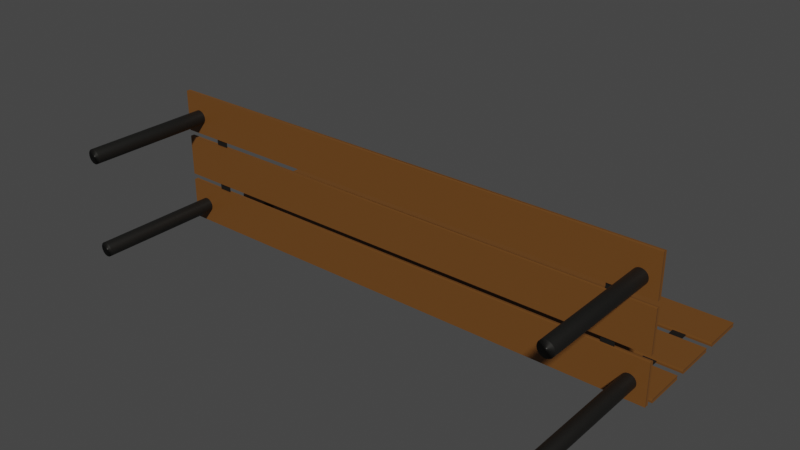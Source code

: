 # Source: bench.blend  (saved by Blender 3.3.6; exported with 4.5.12 LTS)
import bpy
from mathutils import Matrix  # noqa: F401  (used for matrix-valued properties, if any)

bpy.ops.wm.read_factory_settings(use_empty=True)
scene = bpy.context.scene
scene.name = 'Scene'

# ---- collections
col_collection = bpy.data.collections.new('Collection'); scene.collection.children.link(col_collection)
col_collection_2 = bpy.data.collections.new('Collection 2'); scene.collection.children.link(col_collection_2)
col_collection_3 = bpy.data.collections.new('Collection 3'); scene.collection.children.link(col_collection_3)
col_collection_4 = bpy.data.collections.new('Collection 4'); scene.collection.children.link(col_collection_4)

# ---- materials (node trees are filled in below, after node groups)
mat_wood = bpy.data.materials.new('Wood')
mat_wood.use_transparent_shadow = False
mat_iron = bpy.data.materials.new('iron')
mat_iron.use_transparent_shadow = False

# ---- material node trees
mat_wood.use_nodes = True; mat_wood.node_tree.nodes.clear()
_N = mat_wood.node_tree.nodes; _L = mat_wood.node_tree.links
n0 = _N.new('ShaderNodeOutputMaterial'); n0.name = 'Material Output'; n0.location = (300, 300)
n1 = _N.new('ShaderNodeBsdfPrincipled'); n1.name = 'Principled BSDF'; n1.location = (10, 300)
n1.distribution = 'GGX'
n1.subsurface_method = 'RANDOM_WALK_SKIN'
n1.inputs[0].default_value = (0.154, 0.06044, 0.01131, 1.0)
n1.inputs[3].default_value = 1.45
n1.inputs[27].default_value = (0.0, 0.0, 0.0, 1.0)
n1.inputs[28].default_value = 1.0
_L.new(n1.outputs[0], n0.inputs[0])
n0.is_active_output = True
mat_iron.use_nodes = True; mat_iron.node_tree.nodes.clear()
_N = mat_iron.node_tree.nodes; _L = mat_iron.node_tree.links
n0 = _N.new('ShaderNodeBsdfPrincipled'); n0.name = 'Principled BSDF'; n0.location = (10, 300)
n0.distribution = 'GGX'
n0.subsurface_method = 'RANDOM_WALK_SKIN'
n0.inputs[0].default_value = (0.03275, 0.03181, 0.02908, 1.0)
n0.inputs[1].default_value = 0.7727
n0.inputs[3].default_value = 1.45
n0.inputs[27].default_value = (0.0, 0.0, 0.0, 1.0)
n0.inputs[28].default_value = 1.0
n1 = _N.new('ShaderNodeOutputMaterial'); n1.name = 'Material Output'; n1.location = (300, 300)
_L.new(n0.outputs[0], n1.inputs[0])
n1.is_active_output = True

# ---- world
world_world = bpy.data.worlds.new('World'); scene.world = world_world
world_world.use_nodes = True; world_world.node_tree.nodes.clear()
_N = world_world.node_tree.nodes; _L = world_world.node_tree.links
n0 = _N.new('ShaderNodeOutputWorld'); n0.name = 'World Output'; n0.location = (300, 300)
n1 = _N.new('ShaderNodeBackground'); n1.name = 'Background'; n1.location = (10, 300)
n1.inputs[0].default_value = (0.05088, 0.05088, 0.05088, 1.0)
_L.new(n1.outputs[0], n0.inputs[0])
n0.is_active_output = True
world_world.color = (0.05088, 0.05088, 0.05088)
world_world.use_sun_shadow = False
world_world.sun_shadow_jitter_overblur = 0.0

# ---- meshes
me_plane = bpy.data.meshes.new('Plane')
me_plane.from_pydata([(-0.9954, -1.022, 0.06397), (1.005, -1.022, 0.06397), (-0.9954, 0.9784, 0.06397), (1.005, 0.9784, 0.06397), (-0.9957, -1.014, -3.058e-05), (-0.9957, 0.9857, -3.058e-05), (1.004, -1.034, -0.0003447), (1.004, 0.9657, -0.0003447)], [], [(0, 1, 3, 2), (0, 2, 5, 4), (3, 1, 6, 7), (1, 0, 6), (4, 0, 1, 6), (3, 7, 5, 2)])
_uv = me_plane.uv_layers.new(name='UVMap')
_uv.uv.foreach_set('vector', [0.0, 0.0, 1.0, 0.0, 1.0, 1.0, 0.0, 1.0, 0.0, 0.0, 0.0, 1.0, 0.0, 1.0, 0.0, 0.0, 1.0, 1.0, 1.0, 0.0, 1.0, 0.0, 1.0, 1.0, 1.0, 0.0, 0.0, 0.0, 1.0, 0.0, 0.0, 0.0, 0.0, 0.0, 1.0, 0.0, 1.0, 0.0, 1.0, 1.0, 1.0, 1.0, 0.0, 1.0, 0.0, 1.0])
me_plane.materials.append(mat_wood)
me_plane.update()
me_plane_002 = bpy.data.meshes.new('Plane.002')
me_plane_002.from_pydata([(-0.9954, -1.022, 0.06397), (1.005, -1.022, 0.06397), (-0.9954, 0.9784, 0.06397), (1.005, 0.9784, 0.06397), (-0.9957, -1.014, -3.058e-05), (-0.9957, 0.9857, -3.058e-05), (1.004, -1.034, -0.0003447), (1.004, 0.9657, -0.0003447)], [], [(0, 1, 3, 2), (0, 2, 5, 4), (3, 1, 6, 7), (1, 0, 6), (4, 0, 1, 6), (3, 7, 5, 2)])
_uv = me_plane_002.uv_layers.new(name='UVMap')
_uv.uv.foreach_set('vector', [0.0, 0.0, 1.0, 0.0, 1.0, 1.0, 0.0, 1.0, 0.0, 0.0, 0.0, 1.0, 0.0, 1.0, 0.0, 0.0, 1.0, 1.0, 1.0, 0.0, 1.0, 0.0, 1.0, 1.0, 1.0, 0.0, 0.0, 0.0, 1.0, 0.0, 0.0, 0.0, 0.0, 0.0, 1.0, 0.0, 1.0, 0.0, 1.0, 1.0, 1.0, 1.0, 0.0, 1.0, 0.0, 1.0])
me_plane_002.materials.append(mat_wood)
me_plane_002.update()
me_plane_004 = bpy.data.meshes.new('Plane.004')
me_plane_004.from_pydata([(-0.9954, -1.022, 0.06397), (1.005, -1.022, 0.06397), (-0.9954, 0.9784, 0.06397), (1.005, 0.9784, 0.06397), (-0.9957, -1.014, -3.058e-05), (-0.9957, 0.9857, -3.058e-05), (1.004, -1.034, -0.0003447), (1.004, 0.9657, -0.0003447)], [], [(0, 1, 3, 2), (0, 2, 5, 4), (3, 1, 6, 7), (1, 0, 6), (4, 0, 1, 6), (3, 7, 5, 2)])
_uv = me_plane_004.uv_layers.new(name='UVMap')
_uv.uv.foreach_set('vector', [0.0, 0.0, 1.0, 0.0, 1.0, 1.0, 0.0, 1.0, 0.0, 0.0, 0.0, 1.0, 0.0, 1.0, 0.0, 0.0, 1.0, 1.0, 1.0, 0.0, 1.0, 0.0, 1.0, 1.0, 1.0, 0.0, 0.0, 0.0, 1.0, 0.0, 0.0, 0.0, 0.0, 0.0, 1.0, 0.0, 1.0, 0.0, 1.0, 1.0, 1.0, 1.0, 0.0, 1.0, 0.0, 1.0])
me_plane_004.materials.append(mat_wood)
me_plane_004.update()
me_plane_003 = bpy.data.meshes.new('Plane.003')
me_plane_003.from_pydata([(-0.9954, -1.022, 0.06397), (1.005, -1.022, 0.06397), (-0.9954, 0.9784, 0.06397), (1.005, 0.9784, 0.06397), (-0.9957, -1.014, -3.058e-05), (-0.9957, 0.9857, -3.058e-05), (1.004, -1.034, -0.0003447), (1.004, 0.9657, -0.0003447)], [], [(0, 1, 3, 2), (0, 2, 5, 4), (3, 1, 6, 7), (1, 0, 6), (4, 0, 1, 6), (3, 7, 5, 2)])
_uv = me_plane_003.uv_layers.new(name='UVMap')
_uv.uv.foreach_set('vector', [0.0, 0.0, 1.0, 0.0, 1.0, 1.0, 0.0, 1.0, 0.0, 0.0, 0.0, 1.0, 0.0, 1.0, 0.0, 0.0, 1.0, 1.0, 1.0, 0.0, 1.0, 0.0, 1.0, 1.0, 1.0, 0.0, 0.0, 0.0, 1.0, 0.0, 0.0, 0.0, 0.0, 0.0, 1.0, 0.0, 1.0, 0.0, 1.0, 1.0, 1.0, 1.0, 0.0, 1.0, 0.0, 1.0])
me_plane_003.materials.append(mat_wood)
me_plane_003.update()
me_plane_005 = bpy.data.meshes.new('Plane.005')
me_plane_005.from_pydata([(-0.9954, -1.022, 0.06397), (1.005, -1.022, 0.06397), (-0.9954, 0.9784, 0.06397), (1.005, 0.9784, 0.06397), (-0.9957, -1.014, -3.058e-05), (-0.9957, 0.9857, -3.058e-05), (1.004, -1.034, -0.0003447), (1.004, 0.9657, -0.0003447)], [], [(0, 1, 3, 2), (0, 2, 5, 4), (3, 1, 6, 7), (1, 0, 6), (4, 0, 1, 6), (3, 7, 5, 2)])
_uv = me_plane_005.uv_layers.new(name='UVMap')
_uv.uv.foreach_set('vector', [0.0, 0.0, 1.0, 0.0, 1.0, 1.0, 0.0, 1.0, 0.0, 0.0, 0.0, 1.0, 0.0, 1.0, 0.0, 0.0, 1.0, 1.0, 1.0, 0.0, 1.0, 0.0, 1.0, 1.0, 1.0, 0.0, 0.0, 0.0, 1.0, 0.0, 0.0, 0.0, 0.0, 0.0, 1.0, 0.0, 1.0, 0.0, 1.0, 1.0, 1.0, 1.0, 0.0, 1.0, 0.0, 1.0])
me_plane_005.materials.append(mat_wood)
me_plane_005.update()
me_plane_006 = bpy.data.meshes.new('Plane.006')
me_plane_006.from_pydata([(-0.9954, -1.022, 0.06397), (1.005, -1.022, 0.06397), (-0.9954, 0.9784, 0.06397), (1.005, 0.9784, 0.06397), (-0.9957, -1.014, -3.058e-05), (-0.9957, 0.9857, -3.058e-05), (1.004, -1.034, -0.0003447), (1.004, 0.9657, -0.0003447)], [], [(0, 1, 3, 2), (0, 2, 5, 4), (3, 1, 6, 7), (1, 0, 6), (4, 0, 1, 6), (3, 7, 5, 2)])
_uv = me_plane_006.uv_layers.new(name='UVMap')
_uv.uv.foreach_set('vector', [0.0, 0.0, 1.0, 0.0, 1.0, 1.0, 0.0, 1.0, 0.0, 0.0, 0.0, 1.0, 0.0, 1.0, 0.0, 0.0, 1.0, 1.0, 1.0, 0.0, 1.0, 0.0, 1.0, 1.0, 1.0, 0.0, 0.0, 0.0, 1.0, 0.0, 0.0, 0.0, 0.0, 0.0, 1.0, 0.0, 1.0, 0.0, 1.0, 1.0, 1.0, 1.0, 0.0, 1.0, 0.0, 1.0])
me_plane_006.materials.append(mat_wood)
me_plane_006.update()
me_cylinder = bpy.data.meshes.new('Cylinder')
me_cylinder.from_pydata([(0.0, 1.0, -1.0), (0.0, 1.0, 1.0), (0.1951, 0.9808, -1.0), (0.1951, 0.9808, 1.0), (0.3827, 0.9239, -1.0), (0.3827, 0.9239, 1.0), (0.5556, 0.8315, -1.0), (0.5556, 0.8315, 1.0), (0.7071, 0.7071, -1.0), (0.7071, 0.7071, 1.0), (0.8315, 0.5556, -1.0), (0.8315, 0.5556, 1.0), (0.9239, 0.3827, -1.0), (0.9239, 0.3827, 1.0), (0.9808, 0.1951, -1.0), (0.9808, 0.1951, 1.0), (1.0, 0.0, -1.0), (1.0, 0.0, 1.0), (0.9808, -0.1951, -1.0), (0.9808, -0.1951, 1.0), (0.9239, -0.3827, -1.0), (0.9239, -0.3827, 1.0), (0.8315, -0.5556, -1.0), (0.8315, -0.5556, 1.0), (0.7071, -0.7071, -1.0), (0.7071, -0.7071, 1.0), (0.5556, -0.8315, -1.0), (0.5556, -0.8315, 1.0), (0.3827, -0.9239, -1.0), (0.3827, -0.9239, 1.0), (0.1951, -0.9808, -1.0), (0.1951, -0.9808, 1.0), (0.0, -1.0, -1.0), (0.0, -1.0, 1.0), (-0.1951, -0.9808, -1.0), (-0.1951, -0.9808, 1.0), (-0.3827, -0.9239, -1.0), (-0.3827, -0.9239, 1.0), (-0.5556, -0.8315, -1.0), (-0.5556, -0.8315, 1.0), (-0.7071, -0.7071, -1.0), (-0.7071, -0.7071, 1.0), (-0.8315, -0.5556, -1.0), (-0.8315, -0.5556, 1.0), (-0.9239, -0.3827, -1.0), (-0.9239, -0.3827, 1.0), (-0.9808, -0.1951, -1.0), (-0.9808, -0.1951, 1.0), (-1.0, 0.0, -1.0), (-1.0, 0.0, 1.0), (-0.9808, 0.1951, -1.0), (-0.9808, 0.1951, 1.0), (-0.9239, 0.3827, -1.0), (-0.9239, 0.3827, 1.0), (-0.8315, 0.5556, -1.0), (-0.8315, 0.5556, 1.0), (-0.7071, 0.7071, -1.0), (-0.7071, 0.7071, 1.0), (-0.5556, 0.8315, -1.0), (-0.5556, 0.8315, 1.0), (-0.3827, 0.9239, -1.0), (-0.3827, 0.9239, 1.0), (-0.1951, 0.9808, -1.0), (-0.1951, 0.9808, 1.0)], [], [(0, 1, 3, 2), (2, 3, 5, 4), (4, 5, 7, 6), (6, 7, 9, 8), (8, 9, 11, 10), (10, 11, 13, 12), (12, 13, 15, 14), (14, 15, 17, 16), (16, 17, 19, 18), (18, 19, 21, 20), (20, 21, 23, 22), (22, 23, 25, 24), (24, 25, 27, 26), (26, 27, 29, 28), (28, 29, 31, 30), (30, 31, 33, 32), (32, 33, 35, 34), (34, 35, 37, 36), (36, 37, 39, 38), (38, 39, 41, 40), (40, 41, 43, 42), (42, 43, 45, 44), (44, 45, 47, 46), (46, 47, 49, 48), (48, 49, 51, 50), (50, 51, 53, 52), (52, 53, 55, 54), (54, 55, 57, 56), (56, 57, 59, 58), (58, 59, 61, 60), (3, 1, 63, 61, 59, 57, 55, 53, 51, 49, 47, 45, 43, 41, 39, 37, 35, 33, 31, 29, 27, 25, 23, 21, 19, 17, 15, 13, 11, 9, 7, 5), (60, 61, 63, 62), (62, 63, 1, 0), (0, 2, 4, 6, 8, 10, 12, 14, 16, 18, 20, 22, 24, 26, 28, 30, 32, 34, 36, 38, 40, 42, 44, 46, 48, 50, 52, 54, 56, 58, 60, 62)])
me_cylinder.polygons.foreach_set('use_smooth', [True] * 34)
_uv = me_cylinder.uv_layers.new(name='UVMap')
_uv.uv.foreach_set('vector', [1.0, 0.5, 1.0, 1.0, 0.9688, 1.0, 0.9688, 0.5, 0.9688, 0.5, 0.9688, 1.0, 0.9375, 1.0, 0.9375, 0.5, 0.9375, 0.5, 0.9375, 1.0, 0.9062, 1.0, 0.9062, 0.5, 0.9062, 0.5, 0.9062, 1.0, 0.875, 1.0, 0.875, 0.5, 0.875, 0.5, 0.875, 1.0, 0.8438, 1.0, 0.8438, 0.5, 0.8438, 0.5, 0.8438, 1.0, 0.8125, 1.0, 0.8125, 0.5, 0.8125, 0.5, 0.8125, 1.0, 0.7812, 1.0, 0.7812, 0.5, 0.7812, 0.5, 0.7812, 1.0, 0.75, 1.0, 0.75, 0.5, 0.75, 0.5, 0.75, 1.0, 0.7188, 1.0, 0.7188, 0.5, 0.7188, 0.5, 0.7188, 1.0, 0.6875, 1.0, 0.6875, 0.5, 0.6875, 0.5, 0.6875, 1.0, 0.6562, 1.0, 0.6562, 0.5, 0.6562, 0.5, 0.6562, 1.0, 0.625, 1.0, 0.625, 0.5, 0.625, 0.5, 0.625, 1.0, 0.5938, 1.0, 0.5938, 0.5, 0.5938, 0.5, 0.5938, 1.0, 0.5625, 1.0, 0.5625, 0.5, 0.5625, 0.5, 0.5625, 1.0, 0.5312, 1.0, 0.5312, 0.5, 0.5312, 0.5, 0.5312, 1.0, 0.5, 1.0, 0.5, 0.5, 0.5, 0.5, 0.5, 1.0, 0.4688, 1.0, 0.4688, 0.5, 0.4688, 0.5, 0.4688, 1.0, 0.4375, 1.0, 0.4375, 0.5, 0.4375, 0.5, 0.4375, 1.0, 0.4062, 1.0, 0.4062, 0.5, 0.4062, 0.5, 0.4062, 1.0, 0.375, 1.0, 0.375, 0.5, 0.375, 0.5, 0.375, 1.0, 0.3438, 1.0, 0.3438, 0.5, 0.3438, 0.5, 0.3438, 1.0, 0.3125, 1.0, 0.3125, 0.5, 0.3125, 0.5, 0.3125, 1.0, 0.2812, 1.0, 0.2812, 0.5, 0.2812, 0.5, 0.2812, 1.0, 0.25, 1.0, 0.25, 0.5, 0.25, 0.5, 0.25, 1.0, 0.2188, 1.0, 0.2188, 0.5, 0.2188, 0.5, 0.2188, 1.0, 0.1875, 1.0, 0.1875, 0.5, 0.1875, 0.5, 0.1875, 1.0, 0.1562, 1.0, 0.1562, 0.5, 0.1562, 0.5, 0.1562, 1.0, 0.125, 1.0, 0.125, 0.5, 0.125, 0.5, 0.125, 1.0, 0.09375, 1.0, 0.09375, 0.5, 0.09375, 0.5, 0.09375, 1.0, 0.0625, 1.0, 0.0625, 0.5, 0.2968, 0.4854, 0.25, 0.49, 0.2032, 0.4854, 0.1582, 0.4717, 0.1167, 0.4496, 0.08029, 0.4197, 0.05045, 0.3833, 0.02827, 0.3418, 0.01461, 0.2968, 0.01, 0.25, 0.01461, 0.2032, 0.02827, 0.1582, 0.05045, 0.1167, 0.08029, 0.08029, 0.1167, 0.05045, 0.1582, 0.02827, 0.2032, 0.01461, 0.25, 0.01, 0.2968, 0.01461, 0.3418, 0.02827, 0.3833, 0.05045, 0.4197, 0.08029, 0.4496, 0.1167, 0.4717, 0.1582, 0.4854, 0.2032, 0.49, 0.25, 0.4854, 0.2968, 0.4717, 0.3418, 0.4496, 0.3833, 0.4197, 0.4197, 0.3833, 0.4496, 0.3418, 0.4717, 0.0625, 0.5, 0.0625, 1.0, 0.03125, 1.0, 0.03125, 0.5, 0.03125, 0.5, 0.03125, 1.0, 0.0, 1.0, 0.0, 0.5, 0.75, 0.49, 0.7968, 0.4854, 0.8418, 0.4717, 0.8833, 0.4496, 0.9197, 0.4197, 0.9496, 0.3833, 0.9717, 0.3418, 0.9854, 0.2968, 0.99, 0.25, 0.9854, 0.2032, 0.9717, 0.1582, 0.9496, 0.1167, 0.9197, 0.08029, 0.8833, 0.05045, 0.8418, 0.02827, 0.7968, 0.01461, 0.75, 0.01, 0.7032, 0.01461, 0.6582, 0.02827, 0.6167, 0.05045, 0.5803, 0.08029, 0.5504, 0.1167, 0.5283, 0.1582, 0.5146, 0.2032, 0.51, 0.25, 0.5146, 0.2968, 0.5283, 0.3418, 0.5504, 0.3833, 0.5803, 0.4197, 0.6167, 0.4496, 0.6582, 0.4717, 0.7032, 0.4854])
me_cylinder.materials.append(mat_iron)
me_cylinder.update()
me_cylinder_001 = bpy.data.meshes.new('Cylinder.001')
me_cylinder_001.from_pydata([(0.0, 1.0, -1.0), (0.0, 1.0, 1.0), (0.1951, 0.9808, -1.0), (0.1951, 0.9808, 1.0), (0.3827, 0.9239, -1.0), (0.3827, 0.9239, 1.0), (0.5556, 0.8315, -1.0), (0.5556, 0.8315, 1.0), (0.7071, 0.7071, -1.0), (0.7071, 0.7071, 1.0), (0.8315, 0.5556, -1.0), (0.8315, 0.5556, 1.0), (0.9239, 0.3827, -1.0), (0.9239, 0.3827, 1.0), (0.9808, 0.1951, -1.0), (0.9808, 0.1951, 1.0), (1.0, 0.0, -1.0), (1.0, 0.0, 1.0), (0.9808, -0.1951, -1.0), (0.9808, -0.1951, 1.0), (0.9239, -0.3827, -1.0), (0.9239, -0.3827, 1.0), (0.8315, -0.5556, -1.0), (0.8315, -0.5556, 1.0), (0.7071, -0.7071, -1.0), (0.7071, -0.7071, 1.0), (0.5556, -0.8315, -1.0), (0.5556, -0.8315, 1.0), (0.3827, -0.9239, -1.0), (0.3827, -0.9239, 1.0), (0.1951, -0.9808, -1.0), (0.1951, -0.9808, 1.0), (0.0, -1.0, -1.0), (0.0, -1.0, 1.0), (-0.1951, -0.9808, -1.0), (-0.1951, -0.9808, 1.0), (-0.3827, -0.9239, -1.0), (-0.3827, -0.9239, 1.0), (-0.5556, -0.8315, -1.0), (-0.5556, -0.8315, 1.0), (-0.7071, -0.7071, -1.0), (-0.7071, -0.7071, 1.0), (-0.8315, -0.5556, -1.0), (-0.8315, -0.5556, 1.0), (-0.9239, -0.3827, -1.0), (-0.9239, -0.3827, 1.0), (-0.9808, -0.1951, -1.0), (-0.9808, -0.1951, 1.0), (-1.0, 0.0, -1.0), (-1.0, 0.0, 1.0), (-0.9808, 0.1951, -1.0), (-0.9808, 0.1951, 1.0), (-0.9239, 0.3827, -1.0), (-0.9239, 0.3827, 1.0), (-0.8315, 0.5556, -1.0), (-0.8315, 0.5556, 1.0), (-0.7071, 0.7071, -1.0), (-0.7071, 0.7071, 1.0), (-0.5556, 0.8315, -1.0), (-0.5556, 0.8315, 1.0), (-0.3827, 0.9239, -1.0), (-0.3827, 0.9239, 1.0), (-0.1951, 0.9808, -1.0), (-0.1951, 0.9808, 1.0)], [], [(0, 1, 3, 2), (2, 3, 5, 4), (4, 5, 7, 6), (6, 7, 9, 8), (8, 9, 11, 10), (10, 11, 13, 12), (12, 13, 15, 14), (14, 15, 17, 16), (16, 17, 19, 18), (18, 19, 21, 20), (20, 21, 23, 22), (22, 23, 25, 24), (24, 25, 27, 26), (26, 27, 29, 28), (28, 29, 31, 30), (30, 31, 33, 32), (32, 33, 35, 34), (34, 35, 37, 36), (36, 37, 39, 38), (38, 39, 41, 40), (40, 41, 43, 42), (42, 43, 45, 44), (44, 45, 47, 46), (46, 47, 49, 48), (48, 49, 51, 50), (50, 51, 53, 52), (52, 53, 55, 54), (54, 55, 57, 56), (56, 57, 59, 58), (58, 59, 61, 60), (3, 1, 63, 61, 59, 57, 55, 53, 51, 49, 47, 45, 43, 41, 39, 37, 35, 33, 31, 29, 27, 25, 23, 21, 19, 17, 15, 13, 11, 9, 7, 5), (60, 61, 63, 62), (62, 63, 1, 0), (0, 2, 4, 6, 8, 10, 12, 14, 16, 18, 20, 22, 24, 26, 28, 30, 32, 34, 36, 38, 40, 42, 44, 46, 48, 50, 52, 54, 56, 58, 60, 62)])
me_cylinder_001.polygons.foreach_set('use_smooth', [True] * 34)
_uv = me_cylinder_001.uv_layers.new(name='UVMap')
_uv.uv.foreach_set('vector', [1.0, 0.5, 1.0, 1.0, 0.9688, 1.0, 0.9688, 0.5, 0.9688, 0.5, 0.9688, 1.0, 0.9375, 1.0, 0.9375, 0.5, 0.9375, 0.5, 0.9375, 1.0, 0.9062, 1.0, 0.9062, 0.5, 0.9062, 0.5, 0.9062, 1.0, 0.875, 1.0, 0.875, 0.5, 0.875, 0.5, 0.875, 1.0, 0.8438, 1.0, 0.8438, 0.5, 0.8438, 0.5, 0.8438, 1.0, 0.8125, 1.0, 0.8125, 0.5, 0.8125, 0.5, 0.8125, 1.0, 0.7812, 1.0, 0.7812, 0.5, 0.7812, 0.5, 0.7812, 1.0, 0.75, 1.0, 0.75, 0.5, 0.75, 0.5, 0.75, 1.0, 0.7188, 1.0, 0.7188, 0.5, 0.7188, 0.5, 0.7188, 1.0, 0.6875, 1.0, 0.6875, 0.5, 0.6875, 0.5, 0.6875, 1.0, 0.6562, 1.0, 0.6562, 0.5, 0.6562, 0.5, 0.6562, 1.0, 0.625, 1.0, 0.625, 0.5, 0.625, 0.5, 0.625, 1.0, 0.5938, 1.0, 0.5938, 0.5, 0.5938, 0.5, 0.5938, 1.0, 0.5625, 1.0, 0.5625, 0.5, 0.5625, 0.5, 0.5625, 1.0, 0.5312, 1.0, 0.5312, 0.5, 0.5312, 0.5, 0.5312, 1.0, 0.5, 1.0, 0.5, 0.5, 0.5, 0.5, 0.5, 1.0, 0.4688, 1.0, 0.4688, 0.5, 0.4688, 0.5, 0.4688, 1.0, 0.4375, 1.0, 0.4375, 0.5, 0.4375, 0.5, 0.4375, 1.0, 0.4062, 1.0, 0.4062, 0.5, 0.4062, 0.5, 0.4062, 1.0, 0.375, 1.0, 0.375, 0.5, 0.375, 0.5, 0.375, 1.0, 0.3438, 1.0, 0.3438, 0.5, 0.3438, 0.5, 0.3438, 1.0, 0.3125, 1.0, 0.3125, 0.5, 0.3125, 0.5, 0.3125, 1.0, 0.2812, 1.0, 0.2812, 0.5, 0.2812, 0.5, 0.2812, 1.0, 0.25, 1.0, 0.25, 0.5, 0.25, 0.5, 0.25, 1.0, 0.2188, 1.0, 0.2188, 0.5, 0.2188, 0.5, 0.2188, 1.0, 0.1875, 1.0, 0.1875, 0.5, 0.1875, 0.5, 0.1875, 1.0, 0.1562, 1.0, 0.1562, 0.5, 0.1562, 0.5, 0.1562, 1.0, 0.125, 1.0, 0.125, 0.5, 0.125, 0.5, 0.125, 1.0, 0.09375, 1.0, 0.09375, 0.5, 0.09375, 0.5, 0.09375, 1.0, 0.0625, 1.0, 0.0625, 0.5, 0.2968, 0.4854, 0.25, 0.49, 0.2032, 0.4854, 0.1582, 0.4717, 0.1167, 0.4496, 0.08029, 0.4197, 0.05045, 0.3833, 0.02827, 0.3418, 0.01461, 0.2968, 0.01, 0.25, 0.01461, 0.2032, 0.02827, 0.1582, 0.05045, 0.1167, 0.08029, 0.08029, 0.1167, 0.05045, 0.1582, 0.02827, 0.2032, 0.01461, 0.25, 0.01, 0.2968, 0.01461, 0.3418, 0.02827, 0.3833, 0.05045, 0.4197, 0.08029, 0.4496, 0.1167, 0.4717, 0.1582, 0.4854, 0.2032, 0.49, 0.25, 0.4854, 0.2968, 0.4717, 0.3418, 0.4496, 0.3833, 0.4197, 0.4197, 0.3833, 0.4496, 0.3418, 0.4717, 0.0625, 0.5, 0.0625, 1.0, 0.03125, 1.0, 0.03125, 0.5, 0.03125, 0.5, 0.03125, 1.0, 0.0, 1.0, 0.0, 0.5, 0.75, 0.49, 0.7968, 0.4854, 0.8418, 0.4717, 0.8833, 0.4496, 0.9197, 0.4197, 0.9496, 0.3833, 0.9717, 0.3418, 0.9854, 0.2968, 0.99, 0.25, 0.9854, 0.2032, 0.9717, 0.1582, 0.9496, 0.1167, 0.9197, 0.08029, 0.8833, 0.05045, 0.8418, 0.02827, 0.7968, 0.01461, 0.75, 0.01, 0.7032, 0.01461, 0.6582, 0.02827, 0.6167, 0.05045, 0.5803, 0.08029, 0.5504, 0.1167, 0.5283, 0.1582, 0.5146, 0.2032, 0.51, 0.25, 0.5146, 0.2968, 0.5283, 0.3418, 0.5504, 0.3833, 0.5803, 0.4197, 0.6167, 0.4496, 0.6582, 0.4717, 0.7032, 0.4854])
me_cylinder_001.materials.append(mat_iron)
me_cylinder_001.update()
me_cylinder_002 = bpy.data.meshes.new('Cylinder.002')
me_cylinder_002.from_pydata([(0.0, 1.0, -1.0), (0.0, 1.0, 1.0), (0.1951, 0.9808, -1.0), (0.1951, 0.9808, 1.0), (0.3827, 0.9239, -1.0), (0.3827, 0.9239, 1.0), (0.5556, 0.8315, -1.0), (0.5556, 0.8315, 1.0), (0.7071, 0.7071, -1.0), (0.7071, 0.7071, 1.0), (0.8315, 0.5556, -1.0), (0.8315, 0.5556, 1.0), (0.9239, 0.3827, -1.0), (0.9239, 0.3827, 1.0), (0.9808, 0.1951, -1.0), (0.9808, 0.1951, 1.0), (1.0, 0.0, -1.0), (1.0, 0.0, 1.0), (0.9808, -0.1951, -1.0), (0.9808, -0.1951, 1.0), (0.9239, -0.3827, -1.0), (0.9239, -0.3827, 1.0), (0.8315, -0.5556, -1.0), (0.8315, -0.5556, 1.0), (0.7071, -0.7071, -1.0), (0.7071, -0.7071, 1.0), (0.5556, -0.8315, -1.0), (0.5556, -0.8315, 1.0), (0.3827, -0.9239, -1.0), (0.3827, -0.9239, 1.0), (0.1951, -0.9808, -1.0), (0.1951, -0.9808, 1.0), (0.0, -1.0, -1.0), (0.0, -1.0, 1.0), (-0.1951, -0.9808, -1.0), (-0.1951, -0.9808, 1.0), (-0.3827, -0.9239, -1.0), (-0.3827, -0.9239, 1.0), (-0.5556, -0.8315, -1.0), (-0.5556, -0.8315, 1.0), (-0.7071, -0.7071, -1.0), (-0.7071, -0.7071, 1.0), (-0.8315, -0.5556, -1.0), (-0.8315, -0.5556, 1.0), (-0.9239, -0.3827, -1.0), (-0.9239, -0.3827, 1.0), (-0.9808, -0.1951, -1.0), (-0.9808, -0.1951, 1.0), (-1.0, 0.0, -1.0), (-1.0, 0.0, 1.0), (-0.9808, 0.1951, -1.0), (-0.9808, 0.1951, 1.0), (-0.9239, 0.3827, -1.0), (-0.9239, 0.3827, 1.0), (-0.8315, 0.5556, -1.0), (-0.8315, 0.5556, 1.0), (-0.7071, 0.7071, -1.0), (-0.7071, 0.7071, 1.0), (-0.5556, 0.8315, -1.0), (-0.5556, 0.8315, 1.0), (-0.3827, 0.9239, -1.0), (-0.3827, 0.9239, 1.0), (-0.1951, 0.9808, -1.0), (-0.1951, 0.9808, 1.0)], [], [(0, 1, 3, 2), (2, 3, 5, 4), (4, 5, 7, 6), (6, 7, 9, 8), (8, 9, 11, 10), (10, 11, 13, 12), (12, 13, 15, 14), (14, 15, 17, 16), (16, 17, 19, 18), (18, 19, 21, 20), (20, 21, 23, 22), (22, 23, 25, 24), (24, 25, 27, 26), (26, 27, 29, 28), (28, 29, 31, 30), (30, 31, 33, 32), (32, 33, 35, 34), (34, 35, 37, 36), (36, 37, 39, 38), (38, 39, 41, 40), (40, 41, 43, 42), (42, 43, 45, 44), (44, 45, 47, 46), (46, 47, 49, 48), (48, 49, 51, 50), (50, 51, 53, 52), (52, 53, 55, 54), (54, 55, 57, 56), (56, 57, 59, 58), (58, 59, 61, 60), (3, 1, 63, 61, 59, 57, 55, 53, 51, 49, 47, 45, 43, 41, 39, 37, 35, 33, 31, 29, 27, 25, 23, 21, 19, 17, 15, 13, 11, 9, 7, 5), (60, 61, 63, 62), (62, 63, 1, 0), (0, 2, 4, 6, 8, 10, 12, 14, 16, 18, 20, 22, 24, 26, 28, 30, 32, 34, 36, 38, 40, 42, 44, 46, 48, 50, 52, 54, 56, 58, 60, 62)])
me_cylinder_002.polygons.foreach_set('use_smooth', [True] * 34)
_uv = me_cylinder_002.uv_layers.new(name='UVMap')
_uv.uv.foreach_set('vector', [1.0, 0.5, 1.0, 1.0, 0.9688, 1.0, 0.9688, 0.5, 0.9688, 0.5, 0.9688, 1.0, 0.9375, 1.0, 0.9375, 0.5, 0.9375, 0.5, 0.9375, 1.0, 0.9062, 1.0, 0.9062, 0.5, 0.9062, 0.5, 0.9062, 1.0, 0.875, 1.0, 0.875, 0.5, 0.875, 0.5, 0.875, 1.0, 0.8438, 1.0, 0.8438, 0.5, 0.8438, 0.5, 0.8438, 1.0, 0.8125, 1.0, 0.8125, 0.5, 0.8125, 0.5, 0.8125, 1.0, 0.7812, 1.0, 0.7812, 0.5, 0.7812, 0.5, 0.7812, 1.0, 0.75, 1.0, 0.75, 0.5, 0.75, 0.5, 0.75, 1.0, 0.7188, 1.0, 0.7188, 0.5, 0.7188, 0.5, 0.7188, 1.0, 0.6875, 1.0, 0.6875, 0.5, 0.6875, 0.5, 0.6875, 1.0, 0.6562, 1.0, 0.6562, 0.5, 0.6562, 0.5, 0.6562, 1.0, 0.625, 1.0, 0.625, 0.5, 0.625, 0.5, 0.625, 1.0, 0.5938, 1.0, 0.5938, 0.5, 0.5938, 0.5, 0.5938, 1.0, 0.5625, 1.0, 0.5625, 0.5, 0.5625, 0.5, 0.5625, 1.0, 0.5312, 1.0, 0.5312, 0.5, 0.5312, 0.5, 0.5312, 1.0, 0.5, 1.0, 0.5, 0.5, 0.5, 0.5, 0.5, 1.0, 0.4688, 1.0, 0.4688, 0.5, 0.4688, 0.5, 0.4688, 1.0, 0.4375, 1.0, 0.4375, 0.5, 0.4375, 0.5, 0.4375, 1.0, 0.4062, 1.0, 0.4062, 0.5, 0.4062, 0.5, 0.4062, 1.0, 0.375, 1.0, 0.375, 0.5, 0.375, 0.5, 0.375, 1.0, 0.3438, 1.0, 0.3438, 0.5, 0.3438, 0.5, 0.3438, 1.0, 0.3125, 1.0, 0.3125, 0.5, 0.3125, 0.5, 0.3125, 1.0, 0.2812, 1.0, 0.2812, 0.5, 0.2812, 0.5, 0.2812, 1.0, 0.25, 1.0, 0.25, 0.5, 0.25, 0.5, 0.25, 1.0, 0.2188, 1.0, 0.2188, 0.5, 0.2188, 0.5, 0.2188, 1.0, 0.1875, 1.0, 0.1875, 0.5, 0.1875, 0.5, 0.1875, 1.0, 0.1562, 1.0, 0.1562, 0.5, 0.1562, 0.5, 0.1562, 1.0, 0.125, 1.0, 0.125, 0.5, 0.125, 0.5, 0.125, 1.0, 0.09375, 1.0, 0.09375, 0.5, 0.09375, 0.5, 0.09375, 1.0, 0.0625, 1.0, 0.0625, 0.5, 0.2968, 0.4854, 0.25, 0.49, 0.2032, 0.4854, 0.1582, 0.4717, 0.1167, 0.4496, 0.08029, 0.4197, 0.05045, 0.3833, 0.02827, 0.3418, 0.01461, 0.2968, 0.01, 0.25, 0.01461, 0.2032, 0.02827, 0.1582, 0.05045, 0.1167, 0.08029, 0.08029, 0.1167, 0.05045, 0.1582, 0.02827, 0.2032, 0.01461, 0.25, 0.01, 0.2968, 0.01461, 0.3418, 0.02827, 0.3833, 0.05045, 0.4197, 0.08029, 0.4496, 0.1167, 0.4717, 0.1582, 0.4854, 0.2032, 0.49, 0.25, 0.4854, 0.2968, 0.4717, 0.3418, 0.4496, 0.3833, 0.4197, 0.4197, 0.3833, 0.4496, 0.3418, 0.4717, 0.0625, 0.5, 0.0625, 1.0, 0.03125, 1.0, 0.03125, 0.5, 0.03125, 0.5, 0.03125, 1.0, 0.0, 1.0, 0.0, 0.5, 0.75, 0.49, 0.7968, 0.4854, 0.8418, 0.4717, 0.8833, 0.4496, 0.9197, 0.4197, 0.9496, 0.3833, 0.9717, 0.3418, 0.9854, 0.2968, 0.99, 0.25, 0.9854, 0.2032, 0.9717, 0.1582, 0.9496, 0.1167, 0.9197, 0.08029, 0.8833, 0.05045, 0.8418, 0.02827, 0.7968, 0.01461, 0.75, 0.01, 0.7032, 0.01461, 0.6582, 0.02827, 0.6167, 0.05045, 0.5803, 0.08029, 0.5504, 0.1167, 0.5283, 0.1582, 0.5146, 0.2032, 0.51, 0.25, 0.5146, 0.2968, 0.5283, 0.3418, 0.5504, 0.3833, 0.5803, 0.4197, 0.6167, 0.4496, 0.6582, 0.4717, 0.7032, 0.4854])
me_cylinder_002.materials.append(mat_iron)
me_cylinder_002.update()
me_cylinder_003 = bpy.data.meshes.new('Cylinder.003')
me_cylinder_003.from_pydata([(0.0, 1.0, -1.0), (0.0, 1.0, 1.0), (0.1951, 0.9808, -1.0), (0.1951, 0.9808, 1.0), (0.3827, 0.9239, -1.0), (0.3827, 0.9239, 1.0), (0.5556, 0.8315, -1.0), (0.5556, 0.8315, 1.0), (0.7071, 0.7071, -1.0), (0.7071, 0.7071, 1.0), (0.8315, 0.5556, -1.0), (0.8315, 0.5556, 1.0), (0.9239, 0.3827, -1.0), (0.9239, 0.3827, 1.0), (0.9808, 0.1951, -1.0), (0.9808, 0.1951, 1.0), (1.0, 0.0, -1.0), (1.0, 0.0, 1.0), (0.9808, -0.1951, -1.0), (0.9808, -0.1951, 1.0), (0.9239, -0.3827, -1.0), (0.9239, -0.3827, 1.0), (0.8315, -0.5556, -1.0), (0.8315, -0.5556, 1.0), (0.7071, -0.7071, -1.0), (0.7071, -0.7071, 1.0), (0.5556, -0.8315, -1.0), (0.5556, -0.8315, 1.0), (0.3827, -0.9239, -1.0), (0.3827, -0.9239, 1.0), (0.1951, -0.9808, -1.0), (0.1951, -0.9808, 1.0), (0.0, -1.0, -1.0), (0.0, -1.0, 1.0), (-0.1951, -0.9808, -1.0), (-0.1951, -0.9808, 1.0), (-0.3827, -0.9239, -1.0), (-0.3827, -0.9239, 1.0), (-0.5556, -0.8315, -1.0), (-0.5556, -0.8315, 1.0), (-0.7071, -0.7071, -1.0), (-0.7071, -0.7071, 1.0), (-0.8315, -0.5556, -1.0), (-0.8315, -0.5556, 1.0), (-0.9239, -0.3827, -1.0), (-0.9239, -0.3827, 1.0), (-0.9808, -0.1951, -1.0), (-0.9808, -0.1951, 1.0), (-1.0, 0.0, -1.0), (-1.0, 0.0, 1.0), (-0.9808, 0.1951, -1.0), (-0.9808, 0.1951, 1.0), (-0.9239, 0.3827, -1.0), (-0.9239, 0.3827, 1.0), (-0.8315, 0.5556, -1.0), (-0.8315, 0.5556, 1.0), (-0.7071, 0.7071, -1.0), (-0.7071, 0.7071, 1.0), (-0.5556, 0.8315, -1.0), (-0.5556, 0.8315, 1.0), (-0.3827, 0.9239, -1.0), (-0.3827, 0.9239, 1.0), (-0.1951, 0.9808, -1.0), (-0.1951, 0.9808, 1.0)], [], [(0, 1, 3, 2), (2, 3, 5, 4), (4, 5, 7, 6), (6, 7, 9, 8), (8, 9, 11, 10), (10, 11, 13, 12), (12, 13, 15, 14), (14, 15, 17, 16), (16, 17, 19, 18), (18, 19, 21, 20), (20, 21, 23, 22), (22, 23, 25, 24), (24, 25, 27, 26), (26, 27, 29, 28), (28, 29, 31, 30), (30, 31, 33, 32), (32, 33, 35, 34), (34, 35, 37, 36), (36, 37, 39, 38), (38, 39, 41, 40), (40, 41, 43, 42), (42, 43, 45, 44), (44, 45, 47, 46), (46, 47, 49, 48), (48, 49, 51, 50), (50, 51, 53, 52), (52, 53, 55, 54), (54, 55, 57, 56), (56, 57, 59, 58), (58, 59, 61, 60), (3, 1, 63, 61, 59, 57, 55, 53, 51, 49, 47, 45, 43, 41, 39, 37, 35, 33, 31, 29, 27, 25, 23, 21, 19, 17, 15, 13, 11, 9, 7, 5), (60, 61, 63, 62), (62, 63, 1, 0), (0, 2, 4, 6, 8, 10, 12, 14, 16, 18, 20, 22, 24, 26, 28, 30, 32, 34, 36, 38, 40, 42, 44, 46, 48, 50, 52, 54, 56, 58, 60, 62)])
me_cylinder_003.polygons.foreach_set('use_smooth', [True] * 34)
_uv = me_cylinder_003.uv_layers.new(name='UVMap')
_uv.uv.foreach_set('vector', [1.0, 0.5, 1.0, 1.0, 0.9688, 1.0, 0.9688, 0.5, 0.9688, 0.5, 0.9688, 1.0, 0.9375, 1.0, 0.9375, 0.5, 0.9375, 0.5, 0.9375, 1.0, 0.9062, 1.0, 0.9062, 0.5, 0.9062, 0.5, 0.9062, 1.0, 0.875, 1.0, 0.875, 0.5, 0.875, 0.5, 0.875, 1.0, 0.8438, 1.0, 0.8438, 0.5, 0.8438, 0.5, 0.8438, 1.0, 0.8125, 1.0, 0.8125, 0.5, 0.8125, 0.5, 0.8125, 1.0, 0.7812, 1.0, 0.7812, 0.5, 0.7812, 0.5, 0.7812, 1.0, 0.75, 1.0, 0.75, 0.5, 0.75, 0.5, 0.75, 1.0, 0.7188, 1.0, 0.7188, 0.5, 0.7188, 0.5, 0.7188, 1.0, 0.6875, 1.0, 0.6875, 0.5, 0.6875, 0.5, 0.6875, 1.0, 0.6562, 1.0, 0.6562, 0.5, 0.6562, 0.5, 0.6562, 1.0, 0.625, 1.0, 0.625, 0.5, 0.625, 0.5, 0.625, 1.0, 0.5938, 1.0, 0.5938, 0.5, 0.5938, 0.5, 0.5938, 1.0, 0.5625, 1.0, 0.5625, 0.5, 0.5625, 0.5, 0.5625, 1.0, 0.5312, 1.0, 0.5312, 0.5, 0.5312, 0.5, 0.5312, 1.0, 0.5, 1.0, 0.5, 0.5, 0.5, 0.5, 0.5, 1.0, 0.4688, 1.0, 0.4688, 0.5, 0.4688, 0.5, 0.4688, 1.0, 0.4375, 1.0, 0.4375, 0.5, 0.4375, 0.5, 0.4375, 1.0, 0.4062, 1.0, 0.4062, 0.5, 0.4062, 0.5, 0.4062, 1.0, 0.375, 1.0, 0.375, 0.5, 0.375, 0.5, 0.375, 1.0, 0.3438, 1.0, 0.3438, 0.5, 0.3438, 0.5, 0.3438, 1.0, 0.3125, 1.0, 0.3125, 0.5, 0.3125, 0.5, 0.3125, 1.0, 0.2812, 1.0, 0.2812, 0.5, 0.2812, 0.5, 0.2812, 1.0, 0.25, 1.0, 0.25, 0.5, 0.25, 0.5, 0.25, 1.0, 0.2188, 1.0, 0.2188, 0.5, 0.2188, 0.5, 0.2188, 1.0, 0.1875, 1.0, 0.1875, 0.5, 0.1875, 0.5, 0.1875, 1.0, 0.1562, 1.0, 0.1562, 0.5, 0.1562, 0.5, 0.1562, 1.0, 0.125, 1.0, 0.125, 0.5, 0.125, 0.5, 0.125, 1.0, 0.09375, 1.0, 0.09375, 0.5, 0.09375, 0.5, 0.09375, 1.0, 0.0625, 1.0, 0.0625, 0.5, 0.2968, 0.4854, 0.25, 0.49, 0.2032, 0.4854, 0.1582, 0.4717, 0.1167, 0.4496, 0.08029, 0.4197, 0.05045, 0.3833, 0.02827, 0.3418, 0.01461, 0.2968, 0.01, 0.25, 0.01461, 0.2032, 0.02827, 0.1582, 0.05045, 0.1167, 0.08029, 0.08029, 0.1167, 0.05045, 0.1582, 0.02827, 0.2032, 0.01461, 0.25, 0.01, 0.2968, 0.01461, 0.3418, 0.02827, 0.3833, 0.05045, 0.4197, 0.08029, 0.4496, 0.1167, 0.4717, 0.1582, 0.4854, 0.2032, 0.49, 0.25, 0.4854, 0.2968, 0.4717, 0.3418, 0.4496, 0.3833, 0.4197, 0.4197, 0.3833, 0.4496, 0.3418, 0.4717, 0.0625, 0.5, 0.0625, 1.0, 0.03125, 1.0, 0.03125, 0.5, 0.03125, 0.5, 0.03125, 1.0, 0.0, 1.0, 0.0, 0.5, 0.75, 0.49, 0.7968, 0.4854, 0.8418, 0.4717, 0.8833, 0.4496, 0.9197, 0.4197, 0.9496, 0.3833, 0.9717, 0.3418, 0.9854, 0.2968, 0.99, 0.25, 0.9854, 0.2032, 0.9717, 0.1582, 0.9496, 0.1167, 0.9197, 0.08029, 0.8833, 0.05045, 0.8418, 0.02827, 0.7968, 0.01461, 0.75, 0.01, 0.7032, 0.01461, 0.6582, 0.02827, 0.6167, 0.05045, 0.5803, 0.08029, 0.5504, 0.1167, 0.5283, 0.1582, 0.5146, 0.2032, 0.51, 0.25, 0.5146, 0.2968, 0.5283, 0.3418, 0.5504, 0.3833, 0.5803, 0.4197, 0.6167, 0.4496, 0.6582, 0.4717, 0.7032, 0.4854])
me_cylinder_003.materials.append(mat_iron)
me_cylinder_003.update()
me_plane_007 = bpy.data.meshes.new('Plane.007')
me_plane_007.from_pydata([(-0.9954, -1.022, 0.06397), (1.005, -1.022, 0.06397), (-0.9954, 0.9784, 0.06397), (1.005, 0.9784, 0.06397), (-0.9957, -1.014, -3.058e-05), (-0.9957, 0.9857, -3.058e-05), (1.004, -1.034, -0.0003447), (1.004, 0.9657, -0.0003447)], [], [(0, 1, 3, 2), (0, 2, 5, 4), (3, 1, 6, 7), (1, 0, 6), (4, 0, 1, 6), (3, 7, 5, 2)])
_uv = me_plane_007.uv_layers.new(name='UVMap')
_uv.uv.foreach_set('vector', [0.0, 0.0, 1.0, 0.0, 1.0, 1.0, 0.0, 1.0, 0.0, 0.0, 0.0, 1.0, 0.0, 1.0, 0.0, 0.0, 1.0, 1.0, 1.0, 0.0, 1.0, 0.0, 1.0, 1.0, 1.0, 0.0, 0.0, 0.0, 1.0, 0.0, 0.0, 0.0, 0.0, 0.0, 1.0, 0.0, 1.0, 0.0, 1.0, 1.0, 1.0, 1.0, 0.0, 1.0, 0.0, 1.0])
me_plane_007.materials.append(mat_iron)
me_plane_007.update()
me_plane_008 = bpy.data.meshes.new('Plane.008')
me_plane_008.from_pydata([(-0.9954, -1.022, 0.06397), (1.005, -1.022, 0.06397), (-0.9954, 0.9784, 0.06397), (1.005, 0.9784, 0.06397), (-0.9957, -1.014, -3.058e-05), (-0.9957, 0.9857, -3.058e-05), (1.004, -1.034, -0.0003447), (1.004, 0.9657, -0.0003447)], [], [(0, 1, 3, 2), (0, 2, 5, 4), (3, 1, 6, 7), (1, 0, 6), (4, 0, 1, 6), (3, 7, 5, 2)])
_uv = me_plane_008.uv_layers.new(name='UVMap')
_uv.uv.foreach_set('vector', [0.0, 0.0, 1.0, 0.0, 1.0, 1.0, 0.0, 1.0, 0.0, 0.0, 0.0, 1.0, 0.0, 1.0, 0.0, 0.0, 1.0, 1.0, 1.0, 0.0, 1.0, 0.0, 1.0, 1.0, 1.0, 0.0, 0.0, 0.0, 1.0, 0.0, 0.0, 0.0, 0.0, 0.0, 1.0, 0.0, 1.0, 0.0, 1.0, 1.0, 1.0, 1.0, 0.0, 1.0, 0.0, 1.0])
me_plane_008.materials.append(mat_iron)
me_plane_008.update()
me_plane_009 = bpy.data.meshes.new('Plane.009')
me_plane_009.from_pydata([(-0.9954, -1.022, 0.06397), (1.005, -1.022, 0.06397), (-0.9954, 0.9784, 0.06397), (1.005, 0.9784, 0.06397), (-0.9957, -1.014, -3.058e-05), (-0.9957, 0.9857, -3.058e-05), (1.004, -1.034, -0.0003447), (1.004, 0.9657, -0.0003447)], [], [(0, 1, 3, 2), (0, 2, 5, 4), (3, 1, 6, 7), (1, 0, 6), (4, 0, 1, 6), (3, 7, 5, 2)])
_uv = me_plane_009.uv_layers.new(name='UVMap')
_uv.uv.foreach_set('vector', [0.0, 0.0, 1.0, 0.0, 1.0, 1.0, 0.0, 1.0, 0.0, 0.0, 0.0, 1.0, 0.0, 1.0, 0.0, 0.0, 1.0, 1.0, 1.0, 0.0, 1.0, 0.0, 1.0, 1.0, 1.0, 0.0, 0.0, 0.0, 1.0, 0.0, 0.0, 0.0, 0.0, 0.0, 1.0, 0.0, 1.0, 0.0, 1.0, 1.0, 1.0, 1.0, 0.0, 1.0, 0.0, 1.0])
me_plane_009.materials.append(mat_iron)
me_plane_009.update()
me_plane_011 = bpy.data.meshes.new('Plane.011')
me_plane_011.from_pydata([(-0.9954, -1.022, 0.06397), (1.005, -1.022, 0.06397), (-0.9954, 0.9784, 0.06397), (1.005, 0.9784, 0.06397), (-0.9957, -1.014, -3.058e-05), (-0.9957, 0.9857, -3.058e-05), (1.004, -1.034, -0.0003447), (1.004, 0.9657, -0.0003447)], [], [(0, 1, 3, 2), (0, 2, 5, 4), (3, 1, 6, 7), (1, 0, 6), (4, 0, 1, 6), (3, 7, 5, 2)])
_uv = me_plane_011.uv_layers.new(name='UVMap')
_uv.uv.foreach_set('vector', [0.0, 0.0, 1.0, 0.0, 1.0, 1.0, 0.0, 1.0, 0.0, 0.0, 0.0, 1.0, 0.0, 1.0, 0.0, 0.0, 1.0, 1.0, 1.0, 0.0, 1.0, 0.0, 1.0, 1.0, 1.0, 0.0, 0.0, 0.0, 1.0, 0.0, 0.0, 0.0, 0.0, 0.0, 1.0, 0.0, 1.0, 0.0, 1.0, 1.0, 1.0, 1.0, 0.0, 1.0, 0.0, 1.0])
me_plane_011.materials.append(mat_iron)
me_plane_011.update()

# ---- objects
ob_plane = bpy.data.objects.new('Plane', me_plane)
ob_plane_001 = bpy.data.objects.new('Plane.001', me_plane_002)
ob_plane_003 = bpy.data.objects.new('Plane.003', me_plane_004)
ob_plane_002 = bpy.data.objects.new('Plane.002', me_plane_003)
ob_plane_004 = bpy.data.objects.new('Plane.004', me_plane_005)
ob_plane_005 = bpy.data.objects.new('Plane.005', me_plane_006)
ob_cylinder = bpy.data.objects.new('Cylinder', me_cylinder)
ob_cylinder_001 = bpy.data.objects.new('Cylinder.001', me_cylinder_001)
ob_cylinder_002 = bpy.data.objects.new('Cylinder.002', me_cylinder_002)
ob_cylinder_003 = bpy.data.objects.new('Cylinder.003', me_cylinder_003)
ob_plane_006 = bpy.data.objects.new('Plane.006', me_plane_007)
ob_plane_007 = bpy.data.objects.new('Plane.007', me_plane_008)
ob_plane_008 = bpy.data.objects.new('Plane.008', me_plane_009)
ob_plane_009 = bpy.data.objects.new('Plane.009', me_plane_011)

# ---- transforms, parenting, visibility, modifiers, constraints
ob_plane.location = (0.0, 0.0, 0.0)
ob_plane.scale = (2.5, 0.2, 0.3)
_m = ob_plane.modifiers.new('Mirror', 'MIRROR')
_m.use_axis = (False, False, True)
ob_plane_001.location = (0.0, 0.5, 0.0)
ob_plane_001.scale = (2.5, 0.2, 0.3)
_m = ob_plane_001.modifiers.new('Mirror', 'MIRROR')
_m.use_axis = (False, False, True)
ob_plane_003.location = (0.0, -0.5, 0.0)
ob_plane_003.scale = (2.5, 0.2, 0.3)
_m = ob_plane_003.modifiers.new('Mirror', 'MIRROR')
_m.use_axis = (False, False, True)
ob_plane_002.location = (0.0, -0.8, 0.2)
ob_plane_002.rotation_euler = (-1.571, 0.0, 0.0)
ob_plane_002.scale = (2.5, 0.2, 0.3)
_m = ob_plane_002.modifiers.new('Mirror', 'MIRROR')
_m.use_axis = (False, False, True)
ob_plane_004.location = (0.0, -0.8, 1.12)
ob_plane_004.rotation_euler = (-1.571, 0.0, 0.0)
ob_plane_004.scale = (2.5, 0.2, 0.3)
_m = ob_plane_004.modifiers.new('Mirror', 'MIRROR')
_m.use_axis = (False, False, True)
ob_plane_005.location = (0.0, -0.8, 0.66)
ob_plane_005.rotation_euler = (-1.571, 0.0, 0.0)
ob_plane_005.scale = (2.5, 0.2, 0.3)
_m = ob_plane_005.modifiers.new('Mirror', 'MIRROR')
_m.use_axis = (False, False, True)
ob_cylinder.location = (-2.329, -1.419, 1.093)
ob_cylinder.rotation_euler = (1.571, 0.0, 0.0)
ob_cylinder.scale = (0.07056, 0.07056, 0.6118)
ob_cylinder.lock_scale = (True, True, True)
ob_cylinder_001.location = (2.351, -1.419, 0.1734)
ob_cylinder_001.rotation_euler = (1.571, 0.0, 0.0)
ob_cylinder_001.scale = (0.07056, 0.07056, 0.6118)
ob_cylinder_001.lock_scale = (True, True, True)
ob_cylinder_002.location = (-2.329, -1.419, 0.1734)
ob_cylinder_002.rotation_euler = (1.571, 0.0, 0.0)
ob_cylinder_002.scale = (0.07056, 0.07056, 0.6118)
ob_cylinder_002.lock_scale = (True, True, True)
ob_cylinder_003.location = (2.351, -1.419, 1.073)
ob_cylinder_003.rotation_euler = (1.571, 0.0, 0.0)
ob_cylinder_003.scale = (0.07056, 0.07056, 0.6118)
ob_cylinder_003.lock_scale = (True, True, True)
ob_plane_006.location = (-2.12, -0.16, 0.0)
ob_plane_006.scale = (0.06, 0.62, 0.06)
_m = ob_plane_006.modifiers.new('Mirror', 'MIRROR')
_m.use_axis = (False, False, True)
ob_plane_007.location = (-2.06, -0.8, 0.66)
ob_plane_007.rotation_euler = (-1.571, 0.0, 0.0)
ob_plane_007.scale = (0.06, 0.64, 0.06)
_m = ob_plane_007.modifiers.new('Mirror', 'MIRROR')
_m.use_axis = (False, False, True)
ob_plane_008.location = (2.14, -0.8, 0.66)
ob_plane_008.rotation_euler = (-1.571, 0.0, 0.0)
ob_plane_008.scale = (0.06, 0.64, 0.06)
_m = ob_plane_008.modifiers.new('Mirror', 'MIRROR')
_m.use_axis = (False, False, True)
ob_plane_009.location = (2.22, -0.16, 0.0)
ob_plane_009.scale = (0.06, 0.62, 0.06)
_m = ob_plane_009.modifiers.new('Mirror', 'MIRROR')
_m.use_axis = (False, False, True)

# ---- collection membership
col_collection.objects.link(ob_plane)
col_collection.objects.link(ob_plane_001)
col_collection.objects.link(ob_plane_003)
col_collection_2.objects.link(ob_plane_002)
col_collection_2.objects.link(ob_plane_004)
col_collection_2.objects.link(ob_plane_005)
col_collection_3.objects.link(ob_cylinder)
col_collection_3.objects.link(ob_cylinder_001)
col_collection_3.objects.link(ob_cylinder_002)
col_collection_3.objects.link(ob_cylinder_003)
col_collection_4.objects.link(ob_plane_006)
col_collection_4.objects.link(ob_plane_007)
col_collection_4.objects.link(ob_plane_008)
col_collection_4.objects.link(ob_plane_009)

# ---- scene / render settings (as saved in the file)
scene.frame_start = 1; scene.frame_end = 250; scene.frame_set(1)
scene.render.engine = 'BLENDER_EEVEE_NEXT'
scene.cycles.sampling_pattern = 'TABULATED_SOBOL'
scene.cycles.use_light_tree = False
scene.view_settings.view_transform = 'Filmic'
bpy.context.view_layer.update()

# ---- added for rendering (the .blend has no active camera and no usable light): camera, sun
cam_auto = bpy.data.cameras.new('AutoCamera')
cam_auto.lens = 50.0
cam_auto.sensor_width = 36.0
cam_auto.clip_end = 1000.0
ob_auto_camera = bpy.data.objects.new('AutoCamera', cam_auto)
scene.collection.objects.link(ob_auto_camera)
ob_auto_camera.location = (5.42674, -7.16565, 4.9863)
ob_auto_camera.rotation_euler = (1.09748, -7.21219e-08, 0.694738)
scene.camera = ob_auto_camera
light_auto_sun = bpy.data.lights.new('AutoSun', 'SUN')
light_auto_sun.energy = 3.0
light_auto_sun.angle = 0.0523599
ob_auto_sun = bpy.data.objects.new('AutoSun', light_auto_sun)
scene.collection.objects.link(ob_auto_sun)
ob_auto_sun.rotation_euler = (0.872665, 0.174533, 0.523599)
bpy.context.view_layer.update()
